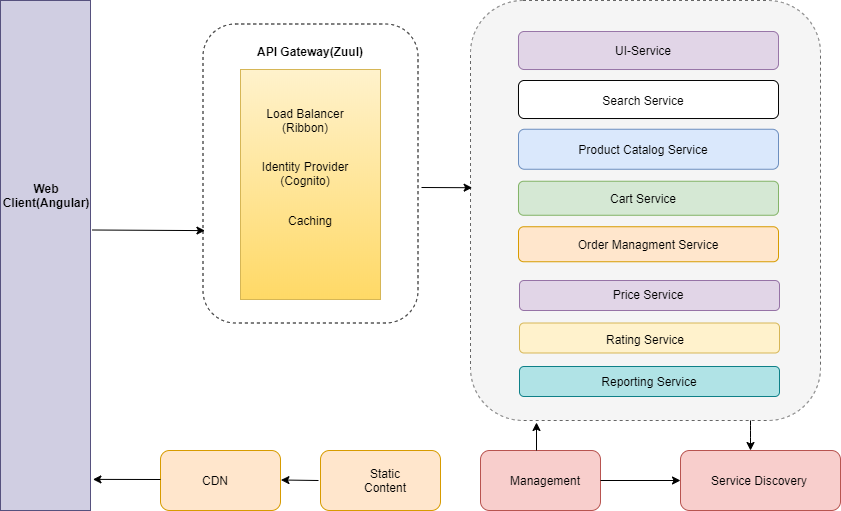

The diagram above was exported from draw.io. Its source (the exported page's mxGraphModel, read from the mxfile embedded in the PNG):
<mxGraphModel dx="1024" dy="601" grid="1" gridSize="10" guides="1" tooltips="1" connect="1" arrows="1" fold="1" page="1" pageScale="1.5" pageWidth="1169" pageHeight="826" background="#ffffff" math="0" shadow="0">
  <root>
    <mxCell id="0" style=";html=1;" />
    <mxCell id="1" style=";html=1;" parent="0" />
    <mxCell id="2xeQaKrLVKsOC2EPxd2Z-57" value="" style="rounded=1;whiteSpace=wrap;html=1;fillColor=none;dashed=1;" parent="1" vertex="1">
      <mxGeometry x="242.5" y="303.5" width="215" height="299" as="geometry" />
    </mxCell>
    <mxCell id="2xeQaKrLVKsOC2EPxd2Z-1" value="" style="rounded=0;whiteSpace=wrap;html=1;fillColor=#d0cee2;strokeColor=#56517e;" parent="1" vertex="1">
      <mxGeometry x="40" y="280" width="90" height="510" as="geometry" />
    </mxCell>
    <mxCell id="2xeQaKrLVKsOC2EPxd2Z-2" value="Web Client(Angular)" style="text;html=1;strokeColor=none;fillColor=none;align=center;verticalAlign=middle;whiteSpace=wrap;rounded=0;fontStyle=1" parent="1" vertex="1">
      <mxGeometry x="56" y="465" width="60" height="20" as="geometry" />
    </mxCell>
    <mxCell id="2xeQaKrLVKsOC2EPxd2Z-3" value="" style="rounded=0;whiteSpace=wrap;html=1;fillColor=#fff2cc;strokeColor=#d6b656;gradientColor=#ffd966;" parent="1" vertex="1">
      <mxGeometry x="280" y="349" width="140" height="230" as="geometry" />
    </mxCell>
    <mxCell id="2xeQaKrLVKsOC2EPxd2Z-6" value="Load Balancer (Ribbon)" style="text;html=1;strokeColor=none;fillColor=none;align=center;verticalAlign=middle;whiteSpace=wrap;rounded=0;fontStyle=0" parent="1" vertex="1">
      <mxGeometry x="300" y="370" width="90" height="60" as="geometry" />
    </mxCell>
    <mxCell id="2xeQaKrLVKsOC2EPxd2Z-8" value="Identity Provider (Cognito)" style="text;html=1;strokeColor=none;fillColor=none;align=center;verticalAlign=middle;whiteSpace=wrap;rounded=0;fontStyle=0" parent="1" vertex="1">
      <mxGeometry x="285" y="443" width="120" height="20" as="geometry" />
    </mxCell>
    <mxCell id="2xeQaKrLVKsOC2EPxd2Z-9" value="Caching" style="text;html=1;strokeColor=none;fillColor=none;align=center;verticalAlign=middle;whiteSpace=wrap;rounded=0;fontStyle=0" parent="1" vertex="1">
      <mxGeometry x="330" y="490" width="40" height="20" as="geometry" />
    </mxCell>
    <mxCell id="2xeQaKrLVKsOC2EPxd2Z-13" value="" style="rounded=1;whiteSpace=wrap;html=1;perimeterSpacing=11;fillColor=#f5f5f5;strokeColor=#666666;fontColor=#333333;dashed=1;" parent="1" vertex="1">
      <mxGeometry x="510" y="280" width="350" height="420" as="geometry" />
    </mxCell>
    <mxCell id="2xeQaKrLVKsOC2EPxd2Z-16" value="" style="endArrow=classic;html=1;exitX=1.018;exitY=0.45;exitDx=0;exitDy=0;exitPerimeter=0;entryX=0.009;entryY=0.691;entryDx=0;entryDy=0;entryPerimeter=0;" parent="1" source="2xeQaKrLVKsOC2EPxd2Z-1" target="2xeQaKrLVKsOC2EPxd2Z-57" edge="1">
      <mxGeometry width="50" height="50" relative="1" as="geometry">
        <mxPoint x="148" y="560" as="sourcePoint" />
        <mxPoint x="184" y="512" as="targetPoint" />
      </mxGeometry>
    </mxCell>
    <mxCell id="2xeQaKrLVKsOC2EPxd2Z-18" value="" style="rounded=1;whiteSpace=wrap;html=1;fillColor=#ffe6cc;strokeColor=#d79b00;" parent="1" vertex="1">
      <mxGeometry x="200" y="730" width="120" height="60" as="geometry" />
    </mxCell>
    <mxCell id="2xeQaKrLVKsOC2EPxd2Z-19" value="" style="rounded=1;whiteSpace=wrap;html=1;fillColor=#ffe6cc;strokeColor=#d79b00;" parent="1" vertex="1">
      <mxGeometry x="360" y="730" width="120" height="60" as="geometry" />
    </mxCell>
    <mxCell id="2xeQaKrLVKsOC2EPxd2Z-20" value="CDN" style="text;html=1;strokeColor=none;fillColor=none;align=center;verticalAlign=middle;whiteSpace=wrap;rounded=0;" parent="1" vertex="1">
      <mxGeometry x="235" y="750" width="40" height="20" as="geometry" />
    </mxCell>
    <mxCell id="2xeQaKrLVKsOC2EPxd2Z-21" value="Static Content" style="text;html=1;strokeColor=none;fillColor=none;align=center;verticalAlign=middle;whiteSpace=wrap;rounded=0;" parent="1" vertex="1">
      <mxGeometry x="390" y="750" width="70" height="20" as="geometry" />
    </mxCell>
    <mxCell id="2xeQaKrLVKsOC2EPxd2Z-22" value="" style="endArrow=classic;html=1;entryX=1.027;entryY=0.939;entryDx=0;entryDy=0;entryPerimeter=0;" parent="1" target="2xeQaKrLVKsOC2EPxd2Z-1" edge="1">
      <mxGeometry width="50" height="50" relative="1" as="geometry">
        <mxPoint x="200" y="759" as="sourcePoint" />
        <mxPoint x="140" y="759" as="targetPoint" />
      </mxGeometry>
    </mxCell>
    <mxCell id="2xeQaKrLVKsOC2EPxd2Z-23" value="" style="endArrow=classic;html=1;entryX=1.027;entryY=0.939;entryDx=0;entryDy=0;entryPerimeter=0;" parent="1" edge="1">
      <mxGeometry width="50" height="50" relative="1" as="geometry">
        <mxPoint x="358" y="760" as="sourcePoint" />
        <mxPoint x="320.43000000000006" y="759.4999999999999" as="targetPoint" />
      </mxGeometry>
    </mxCell>
    <mxCell id="2xeQaKrLVKsOC2EPxd2Z-25" value="" style="rounded=1;whiteSpace=wrap;html=1;fillColor=#f8cecc;strokeColor=#b85450;" parent="1" vertex="1">
      <mxGeometry x="520" y="730" width="120" height="60" as="geometry" />
    </mxCell>
    <mxCell id="2xeQaKrLVKsOC2EPxd2Z-26" value="" style="rounded=1;whiteSpace=wrap;html=1;fillColor=#f8cecc;strokeColor=#b85450;" parent="1" vertex="1">
      <mxGeometry x="720" y="730" width="160" height="60" as="geometry" />
    </mxCell>
    <mxCell id="2xeQaKrLVKsOC2EPxd2Z-27" value="" style="endArrow=classic;html=1;" parent="1" edge="1">
      <mxGeometry width="50" height="50" relative="1" as="geometry">
        <mxPoint x="576" y="730" as="sourcePoint" />
        <mxPoint x="576" y="702" as="targetPoint" />
      </mxGeometry>
    </mxCell>
    <mxCell id="2xeQaKrLVKsOC2EPxd2Z-29" value="" style="endArrow=classic;html=1;entryX=0;entryY=0.5;entryDx=0;entryDy=0;" parent="1" target="2xeQaKrLVKsOC2EPxd2Z-26" edge="1">
      <mxGeometry width="50" height="50" relative="1" as="geometry">
        <mxPoint x="640" y="760" as="sourcePoint" />
        <mxPoint x="690" y="710" as="targetPoint" />
      </mxGeometry>
    </mxCell>
    <mxCell id="2xeQaKrLVKsOC2EPxd2Z-35" value="" style="rounded=1;whiteSpace=wrap;html=1;fillColor=#e1d5e7;strokeColor=#9673a6;" parent="1" vertex="1">
      <mxGeometry x="558" y="311" width="260" height="38" as="geometry" />
    </mxCell>
    <mxCell id="2xeQaKrLVKsOC2EPxd2Z-36" value="" style="rounded=1;whiteSpace=wrap;html=1;fillColor=#dae8fc;strokeColor=#6c8ebf;" parent="1" vertex="1">
      <mxGeometry x="558" y="408.75" width="260" height="40" as="geometry" />
    </mxCell>
    <mxCell id="2xeQaKrLVKsOC2EPxd2Z-37" value="" style="rounded=1;whiteSpace=wrap;html=1;fillColor=#d5e8d4;strokeColor=#82b366;" parent="1" vertex="1">
      <mxGeometry x="558" y="460.75" width="260" height="34" as="geometry" />
    </mxCell>
    <mxCell id="2xeQaKrLVKsOC2EPxd2Z-38" value="" style="rounded=1;whiteSpace=wrap;html=1;fillColor=#ffe6cc;strokeColor=#d79b00;" parent="1" vertex="1">
      <mxGeometry x="558" y="506.25" width="260" height="35" as="geometry" />
    </mxCell>
    <mxCell id="2xeQaKrLVKsOC2EPxd2Z-39" value="" style="rounded=1;whiteSpace=wrap;html=1;fillColor=#e1d5e7;strokeColor=#9673a6;" parent="1" vertex="1">
      <mxGeometry x="559" y="560" width="260" height="30" as="geometry" />
    </mxCell>
    <mxCell id="2xeQaKrLVKsOC2EPxd2Z-40" value="" style="endArrow=classic;html=1;entryX=0.034;entryY=0.41;entryDx=0;entryDy=0;entryPerimeter=0;" parent="1" edge="1">
      <mxGeometry width="50" height="50" relative="1" as="geometry">
        <mxPoint x="461" y="467" as="sourcePoint" />
        <mxPoint x="511.6479999999999" y="467.22" as="targetPoint" />
      </mxGeometry>
    </mxCell>
    <mxCell id="2xeQaKrLVKsOC2EPxd2Z-42" value="UI-Service" style="text;html=1;strokeColor=none;fillColor=none;align=center;verticalAlign=middle;whiteSpace=wrap;rounded=0;" parent="1" vertex="1">
      <mxGeometry x="633" y="320" width="100" height="20" as="geometry" />
    </mxCell>
    <mxCell id="2xeQaKrLVKsOC2EPxd2Z-43" value="Product Catalog Service&lt;span style=&quot;color: rgba(0 , 0 , 0 , 0) ; font-family: monospace ; font-size: 0px&quot;&gt;%3CmxGraphModel%3E%3Croot%3E%3CmxCell%20id%3D%220%22%2F%3E%3CmxCell%20id%3D%221%22%20parent%3D%220%22%2F%3E%3CmxCell%20id%3D%222%22%20value%3D%22Search%20Service%22%20style%3D%22text%3Bhtml%3D1%3BstrokeColor%3Dnone%3BfillColor%3Dnone%3Balign%3Dcenter%3BverticalAlign%3Dmiddle%3BwhiteSpace%3Dwrap%3Brounded%3D0%3B%22%20vertex%3D%221%22%20parent%3D%221%22%3E%3CmxGeometry%20x%3D%22635%22%20y%3D%22312%22%20width%3D%22100%22%20height%3D%2220%22%20as%3D%22geometry%22%2F%3E%3C%2FmxCell%3E%3C%2Froot%3E%3C%2FmxGraphModel%3E&lt;/span&gt;" style="text;html=1;strokeColor=none;fillColor=none;align=center;verticalAlign=middle;whiteSpace=wrap;rounded=0;" parent="1" vertex="1">
      <mxGeometry x="613" y="418.75" width="140" height="20" as="geometry" />
    </mxCell>
    <mxCell id="2xeQaKrLVKsOC2EPxd2Z-44" value="Cart Service" style="text;html=1;strokeColor=none;fillColor=none;align=center;verticalAlign=middle;whiteSpace=wrap;rounded=0;" parent="1" vertex="1">
      <mxGeometry x="633" y="467.75" width="100" height="20" as="geometry" />
    </mxCell>
    <mxCell id="2xeQaKrLVKsOC2EPxd2Z-45" value="Order Managment Service" style="text;html=1;strokeColor=none;fillColor=none;align=center;verticalAlign=middle;whiteSpace=wrap;rounded=0;" parent="1" vertex="1">
      <mxGeometry x="613" y="513.75" width="150" height="20" as="geometry" />
    </mxCell>
    <mxCell id="2xeQaKrLVKsOC2EPxd2Z-46" value="Price Service" style="text;html=1;strokeColor=none;fillColor=none;align=center;verticalAlign=middle;whiteSpace=wrap;rounded=0;" parent="1" vertex="1">
      <mxGeometry x="638" y="564" width="100" height="20" as="geometry" />
    </mxCell>
    <mxCell id="2xeQaKrLVKsOC2EPxd2Z-47" value="" style="rounded=1;whiteSpace=wrap;html=1;fillColor=#fff2cc;strokeColor=#d6b656;" parent="1" vertex="1">
      <mxGeometry x="559" y="602.5" width="260" height="30" as="geometry" />
    </mxCell>
    <mxCell id="2xeQaKrLVKsOC2EPxd2Z-48" value="" style="rounded=1;whiteSpace=wrap;html=1;fillColor=#b0e3e6;strokeColor=#0e8088;" parent="1" vertex="1">
      <mxGeometry x="559" y="646" width="260" height="30" as="geometry" />
    </mxCell>
    <mxCell id="2xeQaKrLVKsOC2EPxd2Z-49" value="Rating Service" style="text;html=1;strokeColor=none;fillColor=none;align=center;verticalAlign=middle;whiteSpace=wrap;rounded=0;" parent="1" vertex="1">
      <mxGeometry x="635" y="608.5" width="100" height="20" as="geometry" />
    </mxCell>
    <mxCell id="2xeQaKrLVKsOC2EPxd2Z-50" value="Reporting Service" style="text;html=1;strokeColor=none;fillColor=none;align=center;verticalAlign=middle;whiteSpace=wrap;rounded=0;" parent="1" vertex="1">
      <mxGeometry x="639" y="651" width="100" height="20" as="geometry" />
    </mxCell>
    <mxCell id="2xeQaKrLVKsOC2EPxd2Z-52" value="Management" style="text;html=1;strokeColor=none;fillColor=none;align=center;verticalAlign=middle;whiteSpace=wrap;rounded=0;" parent="1" vertex="1">
      <mxGeometry x="535" y="750" width="100" height="20" as="geometry" />
    </mxCell>
    <mxCell id="2xeQaKrLVKsOC2EPxd2Z-53" value="Service Discovery" style="text;html=1;strokeColor=none;fillColor=none;align=center;verticalAlign=middle;whiteSpace=wrap;rounded=0;" parent="1" vertex="1">
      <mxGeometry x="749" y="750" width="100" height="20" as="geometry" />
    </mxCell>
    <mxCell id="2xeQaKrLVKsOC2EPxd2Z-54" value="" style="endArrow=classic;html=1;" parent="1" edge="1">
      <mxGeometry width="50" height="50" relative="1" as="geometry">
        <mxPoint x="790" y="700" as="sourcePoint" />
        <mxPoint x="790" y="730" as="targetPoint" />
        <Array as="points">
          <mxPoint x="790" y="710" />
        </Array>
      </mxGeometry>
    </mxCell>
    <mxCell id="2xeQaKrLVKsOC2EPxd2Z-62" value="API Gateway(Zuul)" style="text;html=1;strokeColor=none;fillColor=none;align=center;verticalAlign=middle;whiteSpace=wrap;rounded=0;dashed=1;fontStyle=1" parent="1" vertex="1">
      <mxGeometry x="290" y="321" width="120" height="20" as="geometry" />
    </mxCell>
    <mxCell id="IbOUjxCAXY04EJzOgze--2" value="Search Service" style="text;html=1;strokeColor=none;fillColor=none;align=center;verticalAlign=middle;whiteSpace=wrap;rounded=0;" parent="1" vertex="1">
      <mxGeometry x="633" y="369" width="100" height="20" as="geometry" />
    </mxCell>
    <mxCell id="IbOUjxCAXY04EJzOgze--3" value="" style="rounded=1;whiteSpace=wrap;html=1;" parent="1" vertex="1">
      <mxGeometry x="558" y="360" width="260" height="38" as="geometry" />
    </mxCell>
    <mxCell id="IbOUjxCAXY04EJzOgze--4" value="Search Service" style="text;html=1;strokeColor=none;fillColor=none;align=center;verticalAlign=middle;whiteSpace=wrap;rounded=0;" parent="1" vertex="1">
      <mxGeometry x="633" y="370" width="100" height="20" as="geometry" />
    </mxCell>
  </root>
</mxGraphModel>